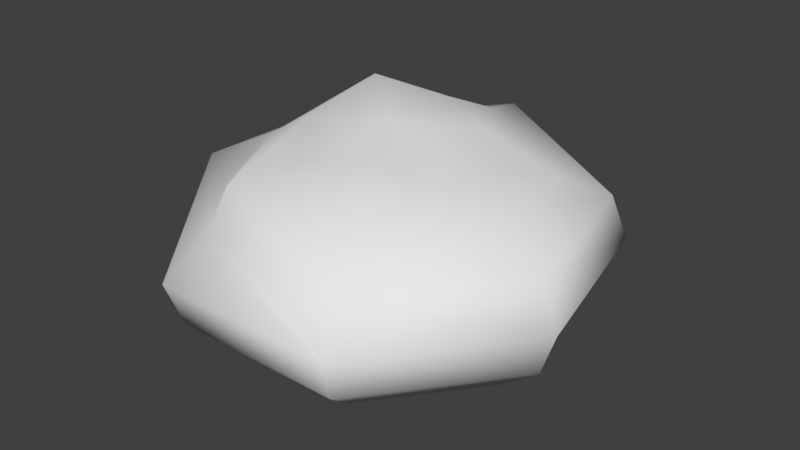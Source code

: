 # Source: Cave.blend  (saved by Blender 2.79.0; exported with 4.5.12 LTS)
import bpy
from mathutils import Matrix  # noqa: F401  (used for matrix-valued properties, if any)

bpy.ops.wm.read_factory_settings(use_empty=True)
scene = bpy.context.scene
scene.name = 'Scene'

# ---- collections
col_collection_1 = bpy.data.collections.new('Collection 1'); scene.collection.children.link(col_collection_1)

# ---- world
world_world = bpy.data.worlds.new('World'); scene.world = world_world
world_world.color = (0.05088, 0.05088, 0.05088)
world_world.use_sun_shadow = False
world_world.sun_shadow_jitter_overblur = 0.0
world_world.cycles.sampling_method = 'MANUAL'

# ---- meshes
me_sphere = bpy.data.meshes.new('Sphere')
me_sphere.from_pydata([(0.0, 0.3827, 0.9833), (0.0, 0.7071, 0.7071), (0.0, 0.8865, 0.6465), (0.0, 0.9239, -0.3827), (0.0, 0.7071, -0.7071), (0.2992, 0.2386, 0.9239), (0.5528, 0.4409, 0.5325), (0.7223, 0.576, 0.3827), (0.7818, 0.6235, -4.371e-08), (0.5852, 0.576, -0.3827), (0.5528, 0.4409, -0.7071), (0.2992, 0.2386, -0.9239), (0.3731, -0.08515, 0.7556), (0.6894, -0.1573, 0.7071), (0.9007, -0.2056, 0.3827), (0.9749, -0.2225, -4.371e-08), (0.9007, -0.2056, -0.3827), (0.6894, -0.1573, -0.7071), (0.3731, -0.08515, -0.9239), (0.166, -0.3448, 0.9538), (0.3068, -0.6371, 0.7071), (0.4009, -0.8324, 0.3827), (0.4339, -0.901, -4.371e-08), (0.4009, -0.8324, -0.3827), (0.3068, -0.6371, -0.7071), (0.166, -0.3448, -0.9239), (0.0, 1.51e-07, -1.0), (-0.166, -0.3448, 0.7974), (-0.3068, -0.6371, 0.7071), (-0.4009, -0.6832, 0.27), (-0.4339, -0.901, -4.371e-08), (-0.4009, -0.8324, -0.3827), (-0.3068, -0.6371, -0.7071), (-0.166, -0.3448, -0.9239), (-0.3731, -0.08515, 0.9239), (-0.5538, -0.1573, 0.7071), (-0.9007, -0.2056, 0.3827), (-0.9749, -0.2225, -4.371e-08), (-0.9007, -0.2056, -0.3827), (-0.6894, -0.1573, -0.7071), (-0.3731, -0.08515, -0.9239), (-0.2992, 0.2386, 1.125), (-0.5528, 0.4409, 0.7071), (-0.7223, 0.576, 0.3827), (-0.7818, 0.6235, -4.371e-08), (-0.7223, 0.576, -0.3827), (-0.5528, 0.4409, -0.7071), (-0.2992, 0.2386, -0.9239), (-7.105e-15, -2.487e-14, 1.0), (9.056e-08, 1.0, -4.371e-08), (6.076e-08, 0.3827, -0.9239)], [], [(26, 11, 50), (4, 10, 9, 3), (49, 8, 7, 2), (1, 6, 5, 0), (50, 11, 10, 4), (3, 9, 8, 49), (2, 7, 6, 1), (0, 5, 48), (11, 18, 17, 10), (9, 16, 15, 8), (7, 14, 13, 6), (5, 12, 48), (26, 18, 11), (10, 17, 16, 9), (8, 15, 14, 7), (6, 13, 12, 5), (16, 23, 22, 15), (14, 21, 20, 13), (12, 19, 48), (26, 25, 18), (17, 24, 23, 16), (15, 22, 21, 14), (13, 20, 19, 12), (18, 25, 24, 17), (26, 33, 25), (24, 32, 31, 23), (22, 30, 29, 21), (20, 28, 27, 19), (25, 33, 32, 24), (23, 31, 30, 22), (21, 29, 28, 20), (19, 27, 48), (30, 37, 36, 29), (28, 35, 34, 27), (33, 40, 39, 32), (31, 38, 37, 30), (29, 36, 35, 28), (27, 34, 48), (26, 40, 33), (32, 39, 38, 31), (40, 47, 46, 39), (38, 45, 44, 37), (36, 43, 42, 35), (34, 41, 48), (26, 47, 40), (39, 46, 45, 38), (37, 44, 43, 36), (35, 42, 41, 34), (43, 2, 1, 42), (41, 0, 48), (26, 50, 47), (46, 4, 3, 45), (44, 49, 2, 43), (42, 1, 0, 41), (47, 50, 4, 46), (45, 3, 49, 44)])
me_sphere.polygons.foreach_set('use_smooth', [True] * 56)
_uv = me_sphere.uv_layers.new(name='UVMap')
_uv.uv.foreach_set('vector', [1.722, -2.421, 1.192, -1.177, 2.009, -1.169, 2.017, -0.3676, 1.177, -0.3758, 1.271, 0.09841, 2.02, 0.1529, 2.023, 0.5685, 1.167, 0.5602, 1.163, 0.9757, 2.027, 1.277, 2.029, 1.505, 1.159, 1.29, 1.14, 2.297, 2.039, 2.363, 2.009, -1.169, 1.192, -1.177, 1.177, -0.3758, 2.017, -0.3676, 2.02, 0.1529, 1.271, 0.09841, 1.167, 0.5602, 2.023, 0.5685, 2.027, 1.277, 1.163, 0.9757, 1.159, 1.29, 2.029, 1.505, 2.039, 2.363, 1.14, 2.297, 2.949, 3.332, 1.192, -1.177, 0.3582, -1.23, 0.3313, -0.4289, 1.177, -0.3758, 1.271, 0.09841, 0.3201, 0.09129, 0.3121, 0.5066, 1.167, 0.5602, 1.163, 0.9757, 0.3042, 0.9219, 0.2929, 1.442, 1.159, 1.29, 1.14, 2.297, 0.2741, 2.054, -1.272, 3.421, 1.722, -2.421, 0.3582, -1.23, 1.192, -1.177, 1.177, -0.3758, 0.3313, -0.4289, 0.3201, 0.09129, 1.271, 0.09841, 1.167, 0.5602, 0.3121, 0.5066, 0.3042, 0.9219, 1.163, 0.9757, 1.159, 1.29, 0.2929, 1.442, 0.2741, 2.054, 1.14, 2.297, 0.3201, 0.09129, -0.5371, 0.03257, -0.5426, 0.448, 0.3121, 0.5066, 0.3042, 0.9219, -0.5481, 0.8635, -0.5558, 1.384, 0.2929, 1.442, 0.2741, 2.054, -0.5747, 2.214, -1.272, 3.421, 1.722, -2.421, -0.5092, -1.289, 0.3582, -1.23, 0.3313, -0.4289, -0.5291, -0.4878, -0.5371, 0.03257, 0.3201, 0.09129, 0.3121, 0.5066, -0.5426, 0.448, -0.5481, 0.8635, 0.3042, 0.9219, 0.2929, 1.442, -0.5558, 1.384, -0.5747, 2.214, 0.2741, 2.054, 0.3582, -1.23, -0.5092, -1.289, -0.5291, -0.4878, 0.3313, -0.4289, 1.722, -2.421, 4.581, -1.309, -0.5092, -1.289, -0.5291, -0.4878, -1.401, -0.5076, -1.399, 0.013, -0.5371, 0.03257, -0.5426, 0.448, -1.398, 0.4286, -1.475, 0.7733, -0.5481, 0.8635, -0.5558, 1.384, -1.396, 1.365, -1.393, 2.029, -0.5747, 2.214, -0.5092, -1.289, -1.405, -1.309, -1.401, -0.5076, -0.5291, -0.4878, -0.5371, 0.03257, -1.399, 0.013, -1.398, 0.4286, -0.5426, 0.448, -0.5481, 0.8635, -1.475, 0.7733, -1.396, 1.365, -0.5558, 1.384, -0.5747, 2.214, -1.393, 2.029, -1.272, 3.421, -1.398, 0.4286, -2.254, 0.4629, -2.247, 0.8783, -1.475, 0.7733, -1.396, 1.365, -2.184, 1.567, -2.215, 2.2, -1.393, 2.029, -1.405, -1.309, -2.295, -1.274, -2.27, -0.4727, -1.401, -0.5076, -1.399, 0.013, -2.26, 0.04758, -2.254, 0.4629, -1.398, 0.4286, -1.475, 0.7733, -2.247, 0.8783, -2.184, 1.567, -1.396, 1.365, -1.393, 2.029, -2.215, 2.2, -1.272, 3.421, 1.722, -2.421, 3.692, -1.274, 4.581, -1.309, -1.401, -0.5076, -2.27, -0.4727, -2.26, 0.04758, -1.399, 0.013, -2.295, -1.274, -3.151, -1.211, -3.126, -0.4103, -2.27, -0.4727, -2.26, 0.04758, -3.116, 0.1099, -3.108, 0.5252, -2.254, 0.4629, -2.247, 0.8783, -3.101, 0.9405, -3.09, 1.461, -2.184, 1.567, -2.215, 2.2, -3.054, 2.437, -1.272, 3.421, 1.722, -2.421, 2.835, -1.211, 3.692, -1.274, -2.27, -0.4727, -3.126, -0.4103, -3.116, 0.1099, -2.26, 0.04758, -2.254, 0.4629, -3.108, 0.5252, -3.101, 0.9405, -2.247, 0.8783, -2.184, 1.567, -3.09, 1.461, -3.054, 2.437, -2.215, 2.2, 2.885, 0.9405, 2.027, 1.277, 2.029, 1.505, 2.896, 1.461, 2.932, 2.437, 2.039, 2.363, 2.949, 3.332, 1.722, -2.421, 2.009, -1.169, 2.835, -1.211, 2.86, -0.4103, 2.017, -0.3676, 2.02, 0.1529, 2.87, 0.1099, 2.878, 0.5252, 2.023, 0.5685, 2.027, 1.277, 2.885, 0.9405, 2.896, 1.461, 2.029, 1.505, 2.039, 2.363, 2.932, 2.437, 2.835, -1.211, 2.009, -1.169, 2.017, -0.3676, 2.86, -0.4103, 2.87, 0.1099, 2.02, 0.1529, 2.023, 0.5685, 2.878, 0.5252])
me_sphere.use_remesh_preserve_volume = False
me_sphere.use_remesh_preserve_attributes = False
me_sphere.use_mirror_vertex_groups = False
me_sphere.update()

# ---- objects
ob_sphere = bpy.data.objects.new('Sphere', me_sphere)

# ---- transforms, parenting, visibility, modifiers, constraints
ob_sphere.location = (0.0, 0.0, 0.0)
ob_sphere.scale = (1.619, 1.619, 0.8661)
ob_sphere.lineart.crease_threshold = 0.0

# ---- collection membership
col_collection_1.objects.link(ob_sphere)

# ---- scene / render settings (as saved in the file)
scene.frame_start = 1; scene.frame_end = 250; scene.frame_set(1)
scene.render.engine = 'BLENDER_EEVEE_NEXT'
scene.render.resolution_percentage = 50
scene.render.dither_intensity = 0.0
scene.cycles.use_denoising = False
scene.cycles.samples = 128
scene.cycles.sampling_pattern = 'TABULATED_SOBOL'
scene.cycles.use_adaptive_sampling = False
scene.cycles.use_light_tree = False
scene.cycles.blur_glossy = 0.0
scene.cycles.sample_clamp_indirect = 0.0
scene.view_settings.view_transform = 'Standard'
bpy.context.view_layer.update()

# ---- added for rendering (the .blend has no active camera and no usable light): camera, sun
cam_auto = bpy.data.cameras.new('AutoCamera')
cam_auto.lens = 50.0
cam_auto.sensor_width = 36.0
cam_auto.clip_end = 1000.0
ob_auto_camera = bpy.data.objects.new('AutoCamera', cam_auto)
scene.collection.objects.link(ob_auto_camera)
ob_auto_camera.location = (4.41956, -5.22332, 3.58979)
ob_auto_camera.rotation_euler = (1.09748, -7.21219e-08, 0.694738)
scene.camera = ob_auto_camera
light_auto_sun = bpy.data.lights.new('AutoSun', 'SUN')
light_auto_sun.energy = 3.0
light_auto_sun.angle = 0.0523599
ob_auto_sun = bpy.data.objects.new('AutoSun', light_auto_sun)
scene.collection.objects.link(ob_auto_sun)
ob_auto_sun.rotation_euler = (0.872665, 0.174533, 0.523599)
bpy.context.view_layer.update()
